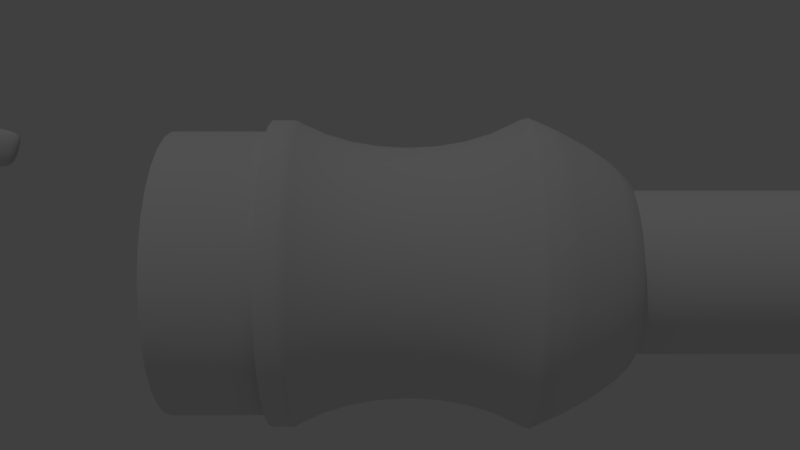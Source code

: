 # Source: Sword1.blend  (saved by Blender 2.79.0; exported with 4.5.12 LTS)
import bpy
from mathutils import Matrix  # noqa: F401  (used for matrix-valued properties, if any)

bpy.ops.wm.read_factory_settings(use_empty=True)
scene = bpy.context.scene
scene.name = 'Scene'

# ---- collections
col_collection_1 = bpy.data.collections.new('Collection 1'); scene.collection.children.link(col_collection_1)

# ---- materials (node trees are filled in below, after node groups)
mat_material = bpy.data.materials.new('Material')
mat_material.alpha_threshold = 0.0
mat_material.roughness = 0.5
mat_material.line_color = (0.0, 0.0, 0.0, 1.0)

# ---- material node trees

# ---- world
world_world = bpy.data.worlds.new('World'); scene.world = world_world
world_world.color = (0.05088, 0.05088, 0.05088)
world_world.use_sun_shadow = False
world_world.sun_shadow_jitter_overblur = 0.0
world_world.cycles.sampling_method = 'MANUAL'

# ---- cameras
cam_camera = bpy.data.cameras.new('Camera')
cam_camera.clip_end = 100.0
cam_camera.lens = 35.0
cam_camera.sensor_width = 32.0
cam_camera.sensor_height = 18.0
cam_camera.ortho_scale = 7.314
cam_camera.dof.focus_distance = 0.0

# ---- lights
light_lamp = bpy.data.lights.new('Lamp', 'POINT')
light_lamp.transmission_factor = 0.0
light_lamp.cutoff_distance = 30.0
light_lamp.energy = 100.0
light_lamp.shadow_buffer_clip_start = 1.001
light_lamp.shadow_soft_size = 0.1
light_lamp.shadow_maximum_resolution = 0.006
light_lamp.use_absolute_resolution = True

# ---- meshes
me_cylinder_002 = bpy.data.meshes.new('Cylinder.002')
me_cylinder_002.from_pydata([(1.054, 4.708, 1.772), (1.12, 4.483, 1.873), (1.052, 4.13, 1.894), (1.043, 3.745, 1.794), (1.076, 3.165, 1.627), (0.9434, 2.531, 1.422), (0.66, 2.047, 1.214), (0.3251, 1.552, 0.9956), (0.2121, 1.403, 0.9077), (0.06205, 1.241, 0.7407), (0.03264, 1.227, 0.681), (0.03457, 1.61, 0.6631), (0.06925, 1.663, 0.7269), (0.2305, 1.925, 0.8899), (0.3485, 2.103, 0.9765), (0.6809, 2.52, 1.192), (0.9566, 2.973, 1.388), (1.085, 3.455, 1.536), (1.077, 4.157, 1.706), (0.1018, 1.419, 0.672), (0.7359, 2.283, 1.203), (1.016, 2.752, 1.405), (1.153, 3.31, 1.582), (1.123, 3.951, 1.75), (0.2874, 1.664, 0.8987), (0.4023, 1.828, 0.986), (0.1341, 1.452, 0.7338), (0.9261, 4.058, 1.894), (0.9147, 3.672, 1.794), (0.9442, 3.092, 1.627), (0.8125, 2.458, 1.422), (0.5291, 1.974, 1.214), (0.1945, 1.479, 0.9955), (0.08229, 1.331, 0.9076), (-0.06591, 1.168, 0.7406), (-0.09458, 1.155, 0.6809), (0.9412, 4.734, 1.77), (-0.07871, 1.635, 0.6607), (-0.04411, 1.689, 0.7245), (0.1176, 1.95, 0.8875), (0.2362, 2.129, 0.9741), (0.5711, 2.546, 1.19), (0.8479, 2.999, 1.385), (0.9755, 3.481, 1.534), (0.964, 4.183, 1.704), (0.9337, 4.387, 1.832), (0.9389, 3.919, 1.749), (0.968, 3.279, 1.58), (0.8298, 2.721, 1.404), (0.5478, 2.252, 1.202), (0.2112, 1.796, 0.9848), (0.0956, 1.633, 0.8975), (-0.05543, 1.42, 0.7326), (-0.08664, 1.387, 0.6708)], [], [(19, 11, 12, 26), (24, 26, 12, 13), (25, 24, 13, 14), (20, 25, 14, 15), (21, 20, 15, 16), (22, 21, 16, 17), (23, 22, 17, 18), (3, 4, 22, 23), (4, 5, 21, 22), (5, 6, 20, 21), (6, 7, 25, 20), (7, 8, 24, 25), (8, 9, 26, 24), (10, 19, 26, 9), (2, 3, 23, 1), (0, 1, 23, 18), (8, 7, 32, 33), (6, 5, 30, 31), (4, 3, 28, 29), (9, 8, 33, 34), (7, 6, 31, 32), (5, 4, 29, 30), (3, 2, 27, 28), (10, 9, 34, 35), (0, 18, 44, 36), (17, 16, 42, 43), (15, 14, 40, 41), (13, 12, 38, 39), (18, 17, 43, 44), (16, 15, 41, 42), (14, 13, 39, 40), (12, 11, 37, 38), (46, 45, 36, 44), (46, 44, 43, 47), (47, 43, 42, 48), (48, 42, 41, 49), (49, 41, 40, 50), (50, 40, 39, 51), (51, 39, 38, 52), (52, 38, 37, 53), (34, 52, 53, 35), (33, 51, 52, 34), (32, 50, 51, 33), (31, 49, 50, 32), (30, 48, 49, 31), (29, 47, 48, 30), (28, 46, 47, 29), (28, 27, 45, 46), (1, 45, 27, 2), (0, 36, 45, 1), (11, 19, 53, 37), (19, 10, 35, 53)])
me_cylinder_002.polygons.foreach_set('use_smooth', [True] * 52)
me_cylinder_002.use_remesh_preserve_volume = False
me_cylinder_002.use_remesh_preserve_attributes = False
me_cylinder_002.use_mirror_vertex_groups = False
me_cylinder_002.update()
me_cylinder_001 = bpy.data.meshes.new('Cylinder.001')
me_cylinder_001.from_pydata([(1.733e-08, 0.8517, -0.3065), (0.1662, 0.8354, -0.3065), (0.3259, 0.7869, -0.3065), (0.4732, 0.7082, -0.3065), (0.6023, 0.6023, -0.3065), (0.7082, 0.4732, -0.3065), (0.7869, 0.3259, -0.3065), (0.8354, 0.1662, -0.3065), (0.8517, 8.09e-07, -0.3065), (0.8354, -0.1662, -0.3065), (0.7869, -0.3259, -0.3065), (0.7082, -0.4732, -0.3065), (0.6023, -0.6023, -0.3065), (0.4732, -0.7082, -0.3065), (0.3259, -0.7869, -0.3065), (0.1662, -0.8354, -0.3065), (-2.602e-07, -0.8517, -0.3065), (-0.1662, -0.8354, -0.3065), (-0.3259, -0.7869, -0.3065), (-0.4732, -0.7082, -0.3065), (-0.6023, -0.6023, -0.3065), (-0.7082, -0.4732, -0.3065), (-0.7869, -0.3259, -0.3065), (-0.8354, -0.1662, -0.3065), (-0.8517, 1.567e-06, -0.3065), (-0.8354, 0.1662, -0.3065), (-0.7869, 0.3259, -0.3065), (-0.7082, 0.4732, -0.3065), (-0.6023, 0.6023, -0.3065), (-0.4732, 0.7082, -0.3065), (-0.3259, 0.7869, -0.3065), (-0.1662, 0.8354, -0.3065), (-8.76e-08, 1.738, -0.1358), (0.339, 1.704, -0.1358), (0.665, 1.605, -0.1358), (0.9654, 1.445, -0.1358), (1.229, 1.229, -0.1358), (1.445, 0.9654, -0.1358), (1.605, 0.665, -0.1358), (1.704, 0.339, -0.1358), (1.738, 5.341e-07, -0.1358), (1.704, -0.339, -0.1358), (1.605, -0.665, -0.1358), (1.445, -0.9654, -0.1358), (1.229, -1.229, -0.1358), (0.9654, -1.445, -0.1358), (0.665, -1.605, -0.1358), (0.339, -1.704, -0.1358), (-6.538e-07, -1.738, -0.1358), (-0.339, -1.704, -0.1358), (-0.665, -1.605, -0.1358), (-0.9654, -1.445, -0.1358), (-1.229, -1.229, -0.1358), (-1.445, -0.9654, -0.1358), (-1.605, -0.665, -0.1358), (-1.704, -0.339, -0.1358), (-1.738, 2.081e-06, -0.1358), (-1.704, 0.339, -0.1358), (-1.605, 0.665, -0.1358), (-1.445, 0.9654, -0.1358), (-1.229, 1.229, -0.1358), (-0.9654, 1.445, -0.1358), (-0.665, 1.605, -0.1358), (-0.339, 1.704, -0.1358), (-8.76e-08, 1.738, 0.2198), (0.339, 1.704, 0.2198), (0.665, 1.605, 0.2198), (0.9654, 1.445, 0.2198), (1.229, 1.229, 0.2198), (1.445, 0.9654, 0.2198), (1.605, 0.665, 0.2198), (1.704, 0.339, 0.2198), (1.738, 3.434e-07, 0.2198), (1.704, -0.339, 0.2198), (1.605, -0.665, 0.2198), (1.445, -0.9654, 0.2198), (1.229, -1.229, 0.2198), (0.9654, -1.445, 0.2198), (0.665, -1.605, 0.2198), (0.339, -1.704, 0.2198), (-6.538e-07, -1.738, 0.2198), (-0.339, -1.704, 0.2198), (-0.665, -1.605, 0.2198), (-0.9654, -1.445, 0.2198), (-1.229, -1.229, 0.2198), (-1.445, -0.9654, 0.2198), (-1.605, -0.665, 0.2198), (-1.704, -0.339, 0.2198), (-1.738, 1.89e-06, 0.2198), (-1.704, 0.339, 0.2198), (-1.605, 0.665, 0.2198), (-1.445, 0.9654, 0.2198), (-1.229, 1.229, 0.2198), (-0.9654, 1.445, 0.2198), (-0.665, 1.605, 0.2198), (-0.339, 1.704, 0.2198), (-1.571, -0.6507, 0.2103), (-1.571, -0.6507, -0.1263), (-1.464, -0.6064, 0.1742), (-1.384, -0.5734, 0.1331), (-1.335, -0.5531, 0.08841), (-1.319, -0.5463, 0.04197), (-1.335, -0.5531, -0.00446), (-1.384, -0.5734, -0.04911), (-1.464, -0.6064, -0.09026), (-1.668, -0.3317, -0.1263), (-1.668, -0.3317, 0.2103), (-1.554, -0.3091, -0.09026), (-1.47, -0.2923, -0.04911), (-1.418, -0.282, -0.00446), (-1.4, -0.2785, 0.04197), (-1.418, -0.282, 0.08841), (-1.47, -0.2923, 0.1331), (-1.554, -0.3091, 0.1742), (1.668, -0.3317, 0.2103), (1.668, -0.3317, -0.1263), (1.554, -0.3091, 0.1742), (1.47, -0.2923, 0.1331), (1.418, -0.282, 0.08841), (1.4, -0.2785, 0.04197), (1.418, -0.282, -0.00446), (1.47, -0.2923, -0.04911), (1.554, -0.3091, -0.09026), (1.571, -0.6507, -0.1263), (1.571, -0.6507, 0.2103), (1.464, -0.6064, -0.09026), (1.384, -0.5734, -0.04911), (1.335, -0.5531, -0.00446), (1.319, -0.5463, 0.04197), (1.335, -0.5531, 0.08841), (1.384, -0.5734, 0.1331), (1.464, -0.6064, 0.1742), (-1.7, 2.052e-06, -0.1263), (-1.7, 1.871e-06, 0.2103), (-1.585, 1.959e-06, -0.09026), (-1.498, 1.882e-06, -0.04911), (-1.445, 1.825e-06, -0.00446), (-1.428, 1.787e-06, 0.04197), (-1.445, 1.774e-06, 0.08841), (-1.498, 1.783e-06, 0.1331), (-1.585, 1.817e-06, 0.1742), (1.414, -0.9447, -0.1263), (1.414, -0.9447, 0.2103), (1.318, -0.8803, -0.09026), (1.246, -0.8325, -0.04911), (1.202, -0.803, -0.00446), (1.187, -0.7931, 0.04197), (1.202, -0.803, 0.08841), (1.246, -0.8325, 0.1331), (1.318, -0.8803, 0.1742), (-1.668, 0.3318, -0.1263), (-1.668, 0.3318, 0.2103), (-1.554, 0.3091, -0.09026), (-1.47, 0.2923, -0.04911), (-1.418, 0.282, -0.00446), (-1.4, 0.2785, 0.04197), (-1.418, 0.282, 0.08841), (-1.47, 0.2923, 0.1331), (-1.554, 0.3091, 0.1742), (1.202, -1.202, -0.1263), (1.202, -1.202, 0.2103), (1.12, -1.12, -0.09026), (1.06, -1.06, -0.04911), (1.022, -1.022, -0.00446), (1.009, -1.009, 0.04197), (1.022, -1.022, 0.08841), (1.06, -1.06, 0.1331), (1.12, -1.12, 0.1742), (-1.571, 0.6508, -0.1263), (-1.571, 0.6508, 0.2103), (-1.464, 0.6064, -0.09026), (-1.384, 0.5734, -0.04911), (-1.335, 0.5531, -0.00446), (-1.319, 0.5463, 0.04197), (-1.335, 0.5531, 0.08841), (-1.384, 0.5734, 0.1331), (-1.464, 0.6064, 0.1742), (0.9447, -1.414, -0.1263), (0.9447, -1.414, 0.2103), (0.8803, -1.318, -0.09026), (0.8325, -1.246, -0.04911), (0.803, -1.202, -0.00446), (0.7931, -1.187, 0.04197), (0.803, -1.202, 0.08841), (0.8325, -1.246, 0.1331), (0.8803, -1.318, 0.1742), (-1.414, 0.9447, -0.1263), (-1.414, 0.9447, 0.2103), (-1.318, 0.8804, -0.09026), (-1.246, 0.8325, -0.04911), (-1.202, 0.803, -0.00446), (-1.187, 0.7931, 0.04197), (-1.202, 0.803, 0.08841), (-1.246, 0.8325, 0.1331), (-1.318, 0.8804, 0.1742), (0.6507, -1.571, -0.1263), (0.6507, -1.571, 0.2103), (0.6064, -1.464, -0.09026), (0.5734, -1.384, -0.04911), (0.5531, -1.335, -0.00446), (0.5463, -1.319, 0.04197), (0.5531, -1.335, 0.08841), (0.5734, -1.384, 0.1331), (0.6064, -1.464, 0.1742), (-8.413e-08, 1.7, 0.2103), (-8.413e-08, 1.7, -0.1263), (-7.357e-08, 1.585, 0.1742), (-6.519e-08, 1.498, 0.1331), (-5.96e-08, 1.445, 0.08841), (-5.774e-08, 1.428, 0.04197), (-5.96e-08, 1.445, -0.00446), (-6.519e-08, 1.498, -0.04911), (-7.357e-08, 1.585, -0.09026), (0.3317, 1.668, -0.1263), (0.3317, 1.668, 0.2103), (0.3091, 1.554, -0.09026), (0.2923, 1.47, -0.04911), (0.282, 1.418, -0.00446), (0.2785, 1.4, 0.04197), (0.282, 1.418, 0.08841), (0.2923, 1.47, 0.1331), (0.3091, 1.554, 0.1742), (-1.202, 1.202, -0.1263), (-1.202, 1.202, 0.2103), (-1.12, 1.12, -0.09026), (-1.06, 1.06, -0.04911), (-1.022, 1.022, -0.00446), (-1.009, 1.009, 0.04197), (-1.022, 1.022, 0.08841), (-1.06, 1.06, 0.1331), (-1.12, 1.12, 0.1742), (0.3317, -1.668, -0.1263), (0.3317, -1.668, 0.2103), (0.3091, -1.554, -0.09026), (0.2923, -1.47, -0.04911), (0.282, -1.418, -0.00446), (0.2785, -1.4, 0.04197), (0.282, -1.418, 0.08841), (0.2923, -1.47, 0.1331), (0.3091, -1.554, 0.1742), (0.6507, 1.571, -0.1263), (0.6507, 1.571, 0.2103), (0.6064, 1.464, -0.09026), (0.5734, 1.384, -0.04911), (0.5531, 1.335, -0.00446), (0.5463, 1.319, 0.04197), (0.5531, 1.335, 0.08841), (0.5734, 1.384, 0.1331), (0.6064, 1.464, 0.1742), (-0.9447, 1.414, -0.1263), (-0.9447, 1.414, 0.2103), (-0.8803, 1.318, -0.09026), (-0.8325, 1.246, -0.04911), (-0.803, 1.202, -0.00446), (-0.7931, 1.187, 0.04197), (-0.803, 1.202, 0.08841), (-0.8325, 1.246, 0.1331), (-0.8803, 1.318, 0.1742), (-6.382e-07, -1.7, -0.1263), (-6.382e-07, -1.7, 0.2103), (-5.891e-07, -1.585, -0.09026), (-5.541e-07, -1.498, -0.04911), (-5.309e-07, -1.445, -0.00446), (-5.234e-07, -1.428, 0.04197), (-5.309e-07, -1.445, 0.08841), (-5.541e-07, -1.498, 0.1331), (-5.891e-07, -1.585, 0.1742), (0.9447, 1.414, -0.1263), (0.9447, 1.414, 0.2103), (0.8803, 1.318, -0.09026), (0.8325, 1.246, -0.04911), (0.803, 1.202, -0.00446), (0.7931, 1.187, 0.04197), (0.803, 1.202, 0.08841), (0.8325, 1.246, 0.1331), (0.8803, 1.318, 0.1742), (-0.6507, 1.571, -0.1263), (-0.6507, 1.571, 0.2103), (-0.6064, 1.464, -0.09026), (-0.5734, 1.384, -0.04911), (-0.5531, 1.335, -0.00446), (-0.5463, 1.319, 0.04197), (-0.5531, 1.335, 0.08841), (-0.5734, 1.384, 0.1331), (-0.6064, 1.464, 0.1742), (-0.3317, -1.668, -0.1263), (-0.3317, -1.668, 0.2103), (-0.3091, -1.554, -0.09026), (-0.2923, -1.47, -0.04911), (-0.282, -1.418, -0.00446), (-0.2785, -1.4, 0.04197), (-0.282, -1.418, 0.08841), (-0.2923, -1.47, 0.1331), (-0.3091, -1.554, 0.1742), (1.202, 1.202, -0.1263), (1.202, 1.202, 0.2103), (1.12, 1.12, -0.09026), (1.06, 1.06, -0.04911), (1.022, 1.022, -0.00446), (1.009, 1.009, 0.04197), (1.022, 1.022, 0.08841), (1.06, 1.06, 0.1331), (1.12, 1.12, 0.1742), (-0.3317, 1.668, -0.1263), (-0.3317, 1.668, 0.2103), (-0.3091, 1.554, -0.09026), (-0.2923, 1.47, -0.04911), (-0.282, 1.418, -0.00446), (-0.2785, 1.4, 0.04197), (-0.282, 1.418, 0.08841), (-0.2923, 1.47, 0.1331), (-0.3091, 1.554, 0.1742), (-0.6508, -1.571, -0.1263), (-0.6508, -1.571, 0.2103), (-0.6064, -1.464, -0.09026), (-0.5734, -1.384, -0.04911), (-0.5531, -1.335, -0.00446), (-0.5463, -1.319, 0.04197), (-0.5531, -1.335, 0.08841), (-0.5734, -1.384, 0.1331), (-0.6064, -1.464, 0.1742), (1.414, 0.9447, -0.1263), (1.414, 0.9447, 0.2103), (1.318, 0.8803, -0.09026), (1.246, 0.8325, -0.04911), (1.202, 0.803, -0.00446), (1.187, 0.7931, 0.04197), (1.202, 0.803, 0.08841), (1.246, 0.8325, 0.1331), (1.318, 0.8803, 0.1742), (-0.9447, -1.414, -0.1263), (-0.9447, -1.414, 0.2103), (-0.8803, -1.318, -0.09026), (-0.8325, -1.246, -0.04911), (-0.803, -1.202, -0.00446), (-0.7931, -1.187, 0.04197), (-0.803, -1.202, 0.08841), (-0.8325, -1.246, 0.1331), (-0.8803, -1.318, 0.1742), (1.571, 0.6507, -0.1263), (1.571, 0.6507, 0.2103), (1.464, 0.6064, -0.09026), (1.384, 0.5734, -0.04911), (1.335, 0.5531, -0.00446), (1.319, 0.5463, 0.04197), (1.335, 0.5531, 0.08841), (1.384, 0.5734, 0.1331), (1.464, 0.6064, 0.1742), (-1.202, -1.202, -0.1263), (-1.202, -1.202, 0.2103), (-1.12, -1.12, -0.09026), (-1.06, -1.06, -0.04911), (-1.022, -1.022, -0.00446), (-1.009, -1.009, 0.04197), (-1.022, -1.022, 0.08841), (-1.06, -1.06, 0.1331), (-1.12, -1.12, 0.1742), (1.668, 0.3317, -0.1263), (1.668, 0.3317, 0.2103), (1.554, 0.3091, -0.09026), (1.47, 0.2923, -0.04911), (1.418, 0.282, -0.00446), (1.4, 0.2785, 0.04197), (1.418, 0.282, 0.08841), (1.47, 0.2923, 0.1331), (1.554, 0.3091, 0.1742), (-1.414, -0.9447, -0.1263), (-1.414, -0.9447, 0.2103), (-1.318, -0.8803, -0.09026), (-1.246, -0.8325, -0.04911), (-1.202, -0.803, -0.00446), (-1.187, -0.7931, 0.04197), (-1.202, -0.803, 0.08841), (-1.246, -0.8325, 0.1331), (-1.318, -0.8803, 0.1742), (1.7, 5.382e-07, -0.1263), (1.7, 3.578e-07, 0.2103), (1.585, 5.472e-07, -0.09026), (1.498, 5.481e-07, -0.04911), (1.445, 5.36e-07, -0.00446), (1.428, 5.146e-07, 0.04197), (1.445, 4.857e-07, 0.08841), (1.498, 4.494e-07, 0.1331), (1.585, 4.056e-07, 0.1742), (-1.466, 0.9796, -0.1464), (-0.9246, 0.6178, -0.2995), (-1.344, 0.8982, -0.1936), (-1.199, 0.8009, -0.2393), (-1.051, 0.7024, -0.2765), (-0.7863, 0.7863, -0.2995), (-1.247, 1.247, -0.1464), (-0.894, 0.894, -0.2765), (-1.019, 1.019, -0.2393), (-1.143, 1.143, -0.1936), (0.6747, -1.629, -0.1464), (0.4256, -1.027, -0.2995), (0.6187, -1.494, -0.1936), (0.5516, -1.332, -0.2393), (0.4838, -1.168, -0.2765), (0.217, -1.091, -0.2995), (0.344, -1.729, -0.1464), (0.2467, -1.24, -0.2765), (0.2812, -1.414, -0.2393), (0.3154, -1.586, -0.1936), (0.344, 1.729, -0.1464), (0.217, 1.091, -0.2995), (0.3154, 1.586, -0.1936), (0.2812, 1.414, -0.2393), (0.2467, 1.24, -0.2765), (0.4256, 1.027, -0.2995), (0.6747, 1.629, -0.1464), (0.4838, 1.168, -0.2765), (0.5516, 1.332, -0.2393), (0.6187, 1.494, -0.1936), (-0.6178, 0.9246, -0.2995), (-0.9796, 1.466, -0.1464), (-0.7024, 1.051, -0.2765), (-0.8008, 1.199, -0.2393), (-0.8982, 1.344, -0.1936), (-3.745e-07, -1.112, -0.2995), (-6.655e-07, -1.763, -0.1464), (-4.413e-07, -1.264, -0.2765), (-5.2e-07, -1.441, -0.2393), (-5.988e-07, -1.617, -0.1936), (0.6178, 0.9246, -0.2995), (0.9796, 1.466, -0.1464), (0.7024, 1.051, -0.2765), (0.8008, 1.199, -0.2393), (0.8982, 1.344, -0.1936), (-0.4256, 1.027, -0.2995), (-0.6747, 1.629, -0.1464), (-0.4838, 1.168, -0.2765), (-0.5516, 1.332, -0.2393), (-0.6187, 1.494, -0.1936), (-0.217, -1.091, -0.2995), (-0.344, -1.729, -0.1464), (-0.2467, -1.24, -0.2765), (-0.2812, -1.414, -0.2393), (-0.3154, -1.586, -0.1936), (0.7863, 0.7863, -0.2995), (1.247, 1.247, -0.1464), (0.894, 0.894, -0.2765), (1.019, 1.019, -0.2393), (1.143, 1.143, -0.1936), (-0.2169, 1.091, -0.2995), (-0.344, 1.729, -0.1464), (-0.2466, 1.24, -0.2765), (-0.2812, 1.414, -0.2393), (-0.3154, 1.586, -0.1936), (-0.4256, -1.027, -0.2995), (-0.6747, -1.629, -0.1464), (-0.4838, -1.168, -0.2765), (-0.5516, -1.332, -0.2393), (-0.6187, -1.494, -0.1936), (0.9246, 0.6178, -0.2995), (1.466, 0.9796, -0.1464), (1.051, 0.7024, -0.2765), (1.199, 0.8009, -0.2393), (1.344, 0.8982, -0.1936), (-1.217e-08, 1.112, -0.2995), (-9.102e-08, 1.763, -0.1464), (-2.931e-08, 1.264, -0.2765), (-5.032e-08, 1.441, -0.2393), (-7.197e-08, 1.617, -0.1936), (-0.6178, -0.9246, -0.2995), (-0.9796, -1.466, -0.1464), (-0.7024, -1.051, -0.2765), (-0.8009, -1.199, -0.2393), (-0.8982, -1.344, -0.1936), (1.027, 0.4256, -0.2995), (1.629, 0.6747, -0.1464), (1.168, 0.4838, -0.2765), (1.332, 0.5516, -0.2393), (1.494, 0.6187, -0.1936), (-0.7863, -0.7863, -0.2995), (-1.247, -1.247, -0.1464), (-0.894, -0.894, -0.2765), (-1.019, -1.019, -0.2393), (-1.143, -1.143, -0.1936), (1.091, 0.217, -0.2995), (1.729, 0.344, -0.1464), (1.24, 0.2467, -0.2765), (1.414, 0.2812, -0.2393), (1.586, 0.3154, -0.1936), (-0.9246, -0.6178, -0.2995), (-1.466, -0.9796, -0.1464), (-1.051, -0.7024, -0.2765), (-1.199, -0.8008, -0.2393), (-1.344, -0.8982, -0.1936), (1.112, 7.475e-07, -0.2995), (1.763, 5.352e-07, -0.1464), (1.264, 7.027e-07, -0.2765), (1.441, 6.466e-07, -0.2393), (1.617, 5.878e-07, -0.1936), (-1.027, -0.4256, -0.2995), (-1.629, -0.6747, -0.1464), (-1.168, -0.4838, -0.2765), (-1.332, -0.5516, -0.2393), (-1.494, -0.6187, -0.1936), (1.091, -0.217, -0.2995), (1.729, -0.344, -0.1464), (1.24, -0.2467, -0.2765), (1.414, -0.2812, -0.2393), (1.586, -0.3154, -0.1936), (-1.091, -0.2169, -0.2995), (-1.729, -0.344, -0.1464), (-1.24, -0.2466, -0.2765), (-1.414, -0.2812, -0.2393), (-1.586, -0.3154, -0.1936), (1.027, -0.4256, -0.2995), (1.629, -0.6747, -0.1464), (1.168, -0.4838, -0.2765), (1.332, -0.5516, -0.2393), (1.494, -0.6187, -0.1936), (-1.112, 1.737e-06, -0.2995), (-1.763, 2.105e-06, -0.1464), (-1.264, 1.828e-06, -0.2765), (-1.441, 1.93e-06, -0.2393), (-1.617, 2.027e-06, -0.1936), (0.9246, -0.6178, -0.2995), (1.466, -0.9796, -0.1464), (1.051, -0.7024, -0.2765), (1.199, -0.8008, -0.2393), (1.344, -0.8982, -0.1936), (-1.091, 0.217, -0.2995), (-1.729, 0.344, -0.1464), (-1.24, 0.2467, -0.2765), (-1.414, 0.2812, -0.2393), (-1.586, 0.3154, -0.1936), (0.7863, -0.7863, -0.2995), (1.247, -1.247, -0.1464), (0.894, -0.894, -0.2765), (1.019, -1.019, -0.2393), (1.143, -1.143, -0.1936), (-1.027, 0.4256, -0.2995), (-1.629, 0.6747, -0.1464), (-1.168, 0.4838, -0.2765), (-1.332, 0.5516, -0.2393), (-1.494, 0.6187, -0.1936), (0.6178, -0.9246, -0.2995), (0.9796, -1.466, -0.1464), (0.7024, -1.051, -0.2765), (0.8008, -1.199, -0.2393), (0.8982, -1.344, -0.1936), (-8.76e-08, 1.738, 0.2543), (0.339, 1.704, 0.2543), (0.665, 1.605, 0.2543), (0.9654, 1.445, 0.2543), (1.229, 1.229, 0.2543), (1.445, 0.9654, 0.2543), (1.605, 0.665, 0.2543), (1.704, 0.339, 0.2543), (1.738, 3.249e-07, 0.2543), (1.704, -0.339, 0.2543), (1.605, -0.665, 0.2543), (1.445, -0.9654, 0.2543), (1.229, -1.229, 0.2543), (0.9654, -1.445, 0.2543), (0.665, -1.605, 0.2543), (0.339, -1.704, 0.2543), (-6.538e-07, -1.738, 0.2543), (-0.339, -1.704, 0.2543), (-0.665, -1.605, 0.2543), (-0.9654, -1.445, 0.2543), (-1.229, -1.229, 0.2543), (-1.445, -0.9654, 0.2543), (-1.605, -0.665, 0.2543), (-1.704, -0.339, 0.2543), (-1.738, 1.872e-06, 0.2543), (-1.704, 0.339, 0.2543), (-1.605, 0.665, 0.2543), (-1.445, 0.9654, 0.2543), (-1.229, 1.229, 0.2543), (-0.9654, 1.445, 0.2543), (-0.665, 1.605, 0.2543), (-0.339, 1.704, 0.2543), (-6.765e-08, 1.613, 0.2543), (0.3148, 1.582, 0.2543), (0.6174, 1.491, 0.2543), (0.8963, 1.341, 0.2543), (1.141, 1.141, 0.2543), (1.341, 0.8963, 0.2543), (1.491, 0.6174, 0.2543), (1.582, 0.3148, 0.2543), (1.613, 3.506e-07, 0.2543), (1.582, -0.3148, 0.2543), (1.491, -0.6174, 0.2543), (1.341, -0.8963, 0.2543), (1.141, -1.141, 0.2543), (0.8963, -1.341, 0.2543), (0.6174, -1.491, 0.2543), (0.3148, -1.582, 0.2543), (-5.934e-07, -1.613, 0.2543), (-0.3148, -1.582, 0.2543), (-0.6174, -1.491, 0.2543), (-0.8963, -1.341, 0.2543), (-1.141, -1.141, 0.2543), (-1.341, -0.8963, 0.2543), (-1.491, -0.6174, 0.2543), (-1.582, -0.3148, 0.2543), (-1.613, 1.787e-06, 0.2543), (-1.582, 0.3148, 0.2543), (-1.491, 0.6174, 0.2543), (-1.341, 0.8964, 0.2543), (-1.141, 1.141, 0.2543), (-0.8963, 1.341, 0.2543), (-0.6174, 1.491, 0.2543), (-0.3148, 1.582, 0.2543), (-6.765e-08, 1.613, 0.4135), (0.3148, 1.582, 0.4135), (0.6174, 1.491, 0.4135), (0.8963, 1.341, 0.4135), (1.141, 1.141, 0.4135), (1.341, 0.8963, 0.4135), (1.491, 0.6174, 0.4135), (1.582, 0.3148, 0.4135), (1.613, 2.653e-07, 0.4135), (1.582, -0.3148, 0.4135), (1.491, -0.6174, 0.4135), (1.341, -0.8963, 0.4135), (1.141, -1.141, 0.4135), (0.8963, -1.341, 0.4135), (0.6174, -1.491, 0.4135), (0.3148, -1.582, 0.4135), (-5.934e-07, -1.613, 0.4135), (-0.3148, -1.582, 0.4135), (-0.6174, -1.491, 0.4135), (-0.8963, -1.341, 0.4135), (-1.141, -1.141, 0.4135), (-1.341, -0.8963, 0.4135), (-1.491, -0.6174, 0.4135), (-1.582, -0.3148, 0.4135), (-1.613, 1.701e-06, 0.4135), (-1.582, 0.3148, 0.4135), (-1.491, 0.6174, 0.4135), (-1.341, 0.8964, 0.4135), (-1.141, 1.141, 0.4135), (-0.8963, 1.341, 0.4135), (-0.6174, 1.491, 0.4135), (-0.3148, 1.582, 0.4135)], [], [(27, 26, 534, 385), (14, 13, 539, 395), (1, 0, 459, 405), (394, 540, 45, 46), (404, 460, 32, 33), (30, 29, 414, 429), (17, 16, 419, 434), (4, 3, 424, 439), (31, 30, 429, 444), (18, 17, 434, 449), (5, 4, 439, 454), (0, 31, 444, 459), (19, 18, 449, 464), (6, 5, 454, 469), (20, 19, 464, 474), (7, 6, 469, 479), (21, 20, 474, 484), (8, 7, 479, 489), (22, 21, 484, 494), (9, 8, 489, 499), (23, 22, 494, 504), (10, 9, 499, 509), (24, 23, 504, 514), (11, 10, 509, 519), (25, 24, 514, 524), (12, 11, 519, 529), (26, 25, 524, 534), (13, 12, 529, 539), (28, 27, 385, 389), (15, 14, 395, 399), (2, 1, 405, 409), (54, 53, 366, 97), (41, 40, 375, 115), (114, 376, 72, 73), (57, 56, 132, 150), (44, 43, 141, 159), (58, 57, 150, 168), (45, 44, 159, 177), (59, 58, 168, 186), (46, 45, 177, 195), (60, 59, 186, 222), (32, 63, 303, 205), (47, 46, 195, 231), (204, 304, 95, 64), (61, 60, 222, 249), (48, 47, 231, 258), (35, 34, 240, 267), (62, 61, 249, 276), (49, 48, 258, 285), (36, 35, 267, 294), (63, 62, 276, 303), (50, 49, 285, 312), (37, 36, 294, 321), (51, 50, 312, 330), (33, 32, 205, 213), (38, 37, 321, 339), (52, 51, 330, 348), (39, 38, 339, 357), (53, 52, 348, 366), (40, 39, 357, 375), (55, 54, 97, 105), (42, 41, 115, 123), (43, 42, 123, 141), (56, 55, 105, 132), (376, 358, 71, 72), (367, 349, 84, 85), (358, 340, 70, 71), (349, 331, 83, 84), (340, 322, 69, 70), (331, 313, 82, 83), (34, 33, 213, 240), (322, 295, 68, 69), (313, 286, 81, 82), (304, 277, 94, 95), (295, 268, 67, 68), (286, 259, 80, 81), (277, 250, 93, 94), (268, 241, 66, 67), (259, 232, 79, 80), (250, 223, 92, 93), (241, 214, 65, 66), (232, 196, 78, 79), (223, 187, 91, 92), (214, 204, 64, 65), (196, 178, 77, 78), (187, 169, 90, 91), (178, 160, 76, 77), (169, 151, 89, 90), (160, 142, 75, 76), (151, 133, 88, 89), (142, 124, 74, 75), (133, 106, 87, 88), (124, 114, 73, 74), (106, 96, 86, 87), (376, 114, 116, 383), (383, 116, 117, 382), (382, 117, 118, 381), (381, 118, 119, 380), (380, 119, 120, 379), (379, 120, 121, 378), (378, 121, 122, 377), (377, 122, 115, 375), (367, 96, 98, 374), (374, 98, 99, 373), (373, 99, 100, 372), (372, 100, 101, 371), (371, 101, 102, 370), (370, 102, 103, 369), (369, 103, 104, 368), (368, 104, 97, 366), (358, 376, 383, 365), (365, 383, 382, 364), (364, 382, 381, 363), (363, 381, 380, 362), (362, 380, 379, 361), (361, 379, 378, 360), (360, 378, 377, 359), (359, 377, 375, 357), (349, 367, 374, 356), (356, 374, 373, 355), (355, 373, 372, 354), (354, 372, 371, 353), (353, 371, 370, 352), (352, 370, 369, 351), (351, 369, 368, 350), (350, 368, 366, 348), (340, 358, 365, 347), (347, 365, 364, 346), (346, 364, 363, 345), (345, 363, 362, 344), (344, 362, 361, 343), (343, 361, 360, 342), (342, 360, 359, 341), (341, 359, 357, 339), (331, 349, 356, 338), (338, 356, 355, 337), (337, 355, 354, 336), (336, 354, 353, 335), (335, 353, 352, 334), (334, 352, 351, 333), (333, 351, 350, 332), (332, 350, 348, 330), (322, 340, 347, 329), (329, 347, 346, 328), (328, 346, 345, 327), (327, 345, 344, 326), (326, 344, 343, 325), (325, 343, 342, 324), (324, 342, 341, 323), (323, 341, 339, 321), (313, 331, 338, 320), (320, 338, 337, 319), (319, 337, 336, 318), (318, 336, 335, 317), (317, 335, 334, 316), (316, 334, 333, 315), (315, 333, 332, 314), (314, 332, 330, 312), (304, 204, 206, 311), (311, 206, 207, 310), (310, 207, 208, 309), (309, 208, 209, 308), (308, 209, 210, 307), (307, 210, 211, 306), (306, 211, 212, 305), (305, 212, 205, 303), (295, 322, 329, 302), (302, 329, 328, 301), (301, 328, 327, 300), (300, 327, 326, 299), (299, 326, 325, 298), (298, 325, 324, 297), (297, 324, 323, 296), (296, 323, 321, 294), (286, 313, 320, 293), (293, 320, 319, 292), (292, 319, 318, 291), (291, 318, 317, 290), (290, 317, 316, 289), (289, 316, 315, 288), (288, 315, 314, 287), (287, 314, 312, 285), (277, 304, 311, 284), (284, 311, 310, 283), (283, 310, 309, 282), (282, 309, 308, 281), (281, 308, 307, 280), (280, 307, 306, 279), (279, 306, 305, 278), (278, 305, 303, 276), (268, 295, 302, 275), (275, 302, 301, 274), (274, 301, 300, 273), (273, 300, 299, 272), (272, 299, 298, 271), (271, 298, 297, 270), (270, 297, 296, 269), (269, 296, 294, 267), (259, 286, 293, 266), (266, 293, 292, 265), (265, 292, 291, 264), (264, 291, 290, 263), (263, 290, 289, 262), (262, 289, 288, 261), (261, 288, 287, 260), (260, 287, 285, 258), (250, 277, 284, 257), (257, 284, 283, 256), (256, 283, 282, 255), (255, 282, 281, 254), (254, 281, 280, 253), (253, 280, 279, 252), (252, 279, 278, 251), (251, 278, 276, 249), (241, 268, 275, 248), (248, 275, 274, 247), (247, 274, 273, 246), (246, 273, 272, 245), (245, 272, 271, 244), (244, 271, 270, 243), (243, 270, 269, 242), (242, 269, 267, 240), (232, 259, 266, 239), (239, 266, 265, 238), (238, 265, 264, 237), (237, 264, 263, 236), (236, 263, 262, 235), (235, 262, 261, 234), (234, 261, 260, 233), (233, 260, 258, 231), (223, 250, 257, 230), (230, 257, 256, 229), (229, 256, 255, 228), (228, 255, 254, 227), (227, 254, 253, 226), (226, 253, 252, 225), (225, 252, 251, 224), (224, 251, 249, 222), (214, 241, 248, 221), (221, 248, 247, 220), (220, 247, 246, 219), (219, 246, 245, 218), (218, 245, 244, 217), (217, 244, 243, 216), (216, 243, 242, 215), (215, 242, 240, 213), (196, 232, 239, 203), (203, 239, 238, 202), (202, 238, 237, 201), (201, 237, 236, 200), (200, 236, 235, 199), (199, 235, 234, 198), (198, 234, 233, 197), (197, 233, 231, 195), (187, 223, 230, 194), (194, 230, 229, 193), (193, 229, 228, 192), (192, 228, 227, 191), (191, 227, 226, 190), (190, 226, 225, 189), (189, 225, 224, 188), (188, 224, 222, 186), (204, 214, 221, 206), (206, 221, 220, 207), (207, 220, 219, 208), (208, 219, 218, 209), (209, 218, 217, 210), (210, 217, 216, 211), (211, 216, 215, 212), (212, 215, 213, 205), (178, 196, 203, 185), (185, 203, 202, 184), (184, 202, 201, 183), (183, 201, 200, 182), (182, 200, 199, 181), (181, 199, 198, 180), (180, 198, 197, 179), (179, 197, 195, 177), (169, 187, 194, 176), (176, 194, 193, 175), (175, 193, 192, 174), (174, 192, 191, 173), (173, 191, 190, 172), (172, 190, 189, 171), (171, 189, 188, 170), (170, 188, 186, 168), (160, 178, 185, 167), (167, 185, 184, 166), (166, 184, 183, 165), (165, 183, 182, 164), (164, 182, 181, 163), (163, 181, 180, 162), (162, 180, 179, 161), (161, 179, 177, 159), (151, 169, 176, 158), (158, 176, 175, 157), (157, 175, 174, 156), (156, 174, 173, 155), (155, 173, 172, 154), (154, 172, 171, 153), (153, 171, 170, 152), (152, 170, 168, 150), (142, 160, 167, 149), (149, 167, 166, 148), (148, 166, 165, 147), (147, 165, 164, 146), (146, 164, 163, 145), (145, 163, 162, 144), (144, 162, 161, 143), (143, 161, 159, 141), (133, 151, 158, 140), (140, 158, 157, 139), (139, 157, 156, 138), (138, 156, 155, 137), (137, 155, 154, 136), (136, 154, 153, 135), (135, 153, 152, 134), (134, 152, 150, 132), (124, 142, 149, 131), (131, 149, 148, 130), (130, 148, 147, 129), (129, 147, 146, 128), (128, 146, 145, 127), (127, 145, 144, 126), (126, 144, 143, 125), (125, 143, 141, 123), (106, 133, 140, 113), (113, 140, 139, 112), (112, 139, 138, 111), (111, 138, 137, 110), (110, 137, 136, 109), (109, 136, 135, 108), (108, 135, 134, 107), (107, 134, 132, 105), (114, 124, 131, 116), (116, 131, 130, 117), (117, 130, 129, 118), (118, 129, 128, 119), (119, 128, 127, 120), (120, 127, 126, 121), (121, 126, 125, 122), (122, 125, 123, 115), (96, 106, 113, 98), (98, 113, 112, 99), (99, 112, 111, 100), (100, 111, 110, 101), (101, 110, 109, 102), (102, 109, 108, 103), (103, 108, 107, 104), (104, 107, 105, 97), (96, 367, 85, 86), (3, 2, 409, 424), (16, 15, 399, 419), (29, 28, 389, 414), (540, 530, 44, 45), (535, 525, 57, 58), (530, 520, 43, 44), (525, 515, 56, 57), (520, 510, 42, 43), (515, 505, 55, 56), (510, 500, 41, 42), (505, 495, 54, 55), (500, 490, 40, 41), (495, 485, 53, 54), (490, 480, 39, 40), (485, 475, 52, 53), (480, 470, 38, 39), (475, 465, 51, 52), (470, 455, 37, 38), (465, 450, 50, 51), (460, 445, 63, 32), (455, 440, 36, 37), (450, 435, 49, 50), (445, 430, 62, 63), (440, 425, 35, 36), (435, 420, 48, 49), (430, 415, 61, 62), (425, 410, 34, 35), (420, 400, 47, 48), (415, 390, 60, 61), (410, 404, 33, 34), (400, 394, 46, 47), (390, 384, 59, 60), (460, 404, 406, 463), (463, 406, 407, 462), (462, 407, 408, 461), (461, 408, 405, 459), (540, 394, 396, 543), (543, 396, 397, 542), (542, 397, 398, 541), (541, 398, 395, 539), (535, 384, 386, 538), (538, 386, 387, 537), (537, 387, 388, 536), (536, 388, 385, 534), (530, 540, 543, 533), (533, 543, 542, 532), (532, 542, 541, 531), (531, 541, 539, 529), (525, 535, 538, 528), (528, 538, 537, 527), (527, 537, 536, 526), (526, 536, 534, 524), (520, 530, 533, 523), (523, 533, 532, 522), (522, 532, 531, 521), (521, 531, 529, 519), (515, 525, 528, 518), (518, 528, 527, 517), (517, 527, 526, 516), (516, 526, 524, 514), (510, 520, 523, 513), (513, 523, 522, 512), (512, 522, 521, 511), (511, 521, 519, 509), (505, 515, 518, 508), (508, 518, 517, 507), (507, 517, 516, 506), (506, 516, 514, 504), (500, 510, 513, 503), (503, 513, 512, 502), (502, 512, 511, 501), (501, 511, 509, 499), (495, 505, 508, 498), (498, 508, 507, 497), (497, 507, 506, 496), (496, 506, 504, 494), (490, 500, 503, 493), (493, 503, 502, 492), (492, 502, 501, 491), (491, 501, 499, 489), (485, 495, 498, 488), (488, 498, 497, 487), (487, 497, 496, 486), (486, 496, 494, 484), (480, 490, 493, 483), (483, 493, 492, 482), (482, 492, 491, 481), (481, 491, 489, 479), (475, 485, 488, 478), (478, 488, 487, 477), (477, 487, 486, 476), (476, 486, 484, 474), (470, 480, 483, 473), (473, 483, 482, 472), (472, 482, 481, 471), (471, 481, 479, 469), (465, 475, 478, 468), (468, 478, 477, 467), (467, 477, 476, 466), (466, 476, 474, 464), (455, 470, 473, 458), (458, 473, 472, 457), (457, 472, 471, 456), (456, 471, 469, 454), (450, 465, 468, 453), (453, 468, 467, 452), (452, 467, 466, 451), (451, 466, 464, 449), (445, 460, 463, 448), (448, 463, 462, 447), (447, 462, 461, 446), (446, 461, 459, 444), (440, 455, 458, 443), (443, 458, 457, 442), (442, 457, 456, 441), (441, 456, 454, 439), (435, 450, 453, 438), (438, 453, 452, 437), (437, 452, 451, 436), (436, 451, 449, 434), (430, 445, 448, 433), (433, 448, 447, 432), (432, 447, 446, 431), (431, 446, 444, 429), (425, 440, 443, 428), (428, 443, 442, 427), (427, 442, 441, 426), (426, 441, 439, 424), (420, 435, 438, 423), (423, 438, 437, 422), (422, 437, 436, 421), (421, 436, 434, 419), (415, 430, 433, 418), (418, 433, 432, 417), (417, 432, 431, 416), (416, 431, 429, 414), (410, 425, 428, 413), (413, 428, 427, 412), (412, 427, 426, 411), (411, 426, 424, 409), (400, 420, 423, 403), (403, 423, 422, 402), (402, 422, 421, 401), (401, 421, 419, 399), (390, 415, 418, 393), (393, 418, 417, 392), (392, 417, 416, 391), (391, 416, 414, 389), (404, 410, 413, 406), (406, 413, 412, 407), (407, 412, 411, 408), (408, 411, 409, 405), (394, 400, 403, 396), (396, 403, 402, 397), (397, 402, 401, 398), (398, 401, 399, 395), (384, 390, 393, 386), (386, 393, 392, 387), (387, 392, 391, 388), (388, 391, 389, 385), (384, 535, 58, 59), (95, 94, 574, 575), (82, 81, 561, 562), (69, 68, 548, 549), (64, 95, 575, 544), (83, 82, 562, 563), (70, 69, 549, 550), (84, 83, 563, 564), (71, 70, 550, 551), (85, 84, 564, 565), (72, 71, 551, 552), (86, 85, 565, 566), (73, 72, 552, 553), (87, 86, 566, 567), (74, 73, 553, 554), (88, 87, 567, 568), (75, 74, 554, 555), (89, 88, 568, 569), (76, 75, 555, 556), (90, 89, 569, 570), (77, 76, 556, 557), (91, 90, 570, 571), (78, 77, 557, 558), (65, 64, 544, 545), (92, 91, 571, 572), (79, 78, 558, 559), (66, 65, 545, 546), (93, 92, 572, 573), (80, 79, 559, 560), (67, 66, 546, 547), (94, 93, 573, 574), (81, 80, 560, 561), (68, 67, 547, 548), (548, 547, 579, 580), (575, 574, 606, 607), (562, 561, 593, 594), (549, 548, 580, 581), (544, 575, 607, 576), (563, 562, 594, 595), (550, 549, 581, 582), (564, 563, 595, 596), (551, 550, 582, 583), (565, 564, 596, 597), (552, 551, 583, 584), (566, 565, 597, 598), (553, 552, 584, 585), (567, 566, 598, 599), (554, 553, 585, 586), (568, 567, 599, 600), (555, 554, 586, 587), (569, 568, 600, 601), (556, 555, 587, 588), (570, 569, 601, 602), (557, 556, 588, 589), (571, 570, 602, 603), (558, 557, 589, 590), (545, 544, 576, 577), (572, 571, 603, 604), (559, 558, 590, 591), (546, 545, 577, 578), (573, 572, 604, 605), (560, 559, 591, 592), (547, 546, 578, 579), (574, 573, 605, 606), (561, 560, 592, 593), (583, 582, 614, 615), (597, 596, 628, 629), (584, 583, 615, 616), (598, 597, 629, 630), (585, 584, 616, 617), (599, 598, 630, 631), (586, 585, 617, 618), (600, 599, 631, 632), (587, 586, 618, 619), (601, 600, 632, 633), (588, 587, 619, 620), (602, 601, 633, 634), (589, 588, 620, 621), (603, 602, 634, 635), (590, 589, 621, 622), (577, 576, 608, 609), (604, 603, 635, 636), (591, 590, 622, 623), (578, 577, 609, 610), (605, 604, 636, 637), (592, 591, 623, 624), (579, 578, 610, 611), (606, 605, 637, 638), (593, 592, 624, 625), (580, 579, 611, 612), (607, 606, 638, 639), (594, 593, 625, 626), (581, 580, 612, 613), (576, 607, 639, 608), (595, 594, 626, 627), (582, 581, 613, 614), (596, 595, 627, 628)])
me_cylinder_001.polygons.foreach_set('use_smooth', [True] * 608)
me_cylinder_001.use_remesh_preserve_volume = False
me_cylinder_001.use_remesh_preserve_attributes = False
me_cylinder_001.use_mirror_vertex_groups = False
me_cylinder_001.update()
me_cylinder = bpy.data.meshes.new('Cylinder')
me_cylinder.from_pydata([(0.0, 1.0, -1.066), (0.0, 1.0, 0.7716), (0.1951, 0.9808, -1.066), (0.1951, 0.9808, 0.7716), (0.3827, 0.9239, -1.066), (0.3827, 0.9239, 0.7716), (0.5556, 0.8315, -1.066), (0.5556, 0.8315, 0.7716), (0.7071, 0.7071, -1.066), (0.7071, 0.7071, 0.7716), (0.8315, 0.5556, -1.066), (0.8315, 0.5556, 0.7716), (0.9239, 0.3827, -1.066), (0.9239, 0.3827, 0.7716), (0.9808, 0.1951, -1.066), (0.9808, 0.1951, 0.7716), (1.0, 1.111e-07, -1.066), (1.0, 1.979e-07, 0.7716), (0.9808, -0.1951, -1.066), (0.9808, -0.1951, 0.7716), (0.9239, -0.3827, -1.066), (0.9239, -0.3827, 0.7716), (0.8315, -0.5556, -1.066), (0.8315, -0.5556, 0.7716), (0.7071, -0.7071, -1.066), (0.7071, -0.7071, 0.7716), (0.5556, -0.8315, -1.066), (0.5556, -0.8315, 0.7716), (0.3827, -0.9239, -1.066), (0.3827, -0.9239, 0.7716), (0.1951, -0.9808, -1.066), (0.1951, -0.9808, 0.7716), (-3.258e-07, -1.0, -1.066), (-3.258e-07, -1.0, 0.7716), (-0.1951, -0.9808, -1.066), (-0.1951, -0.9808, 0.7716), (-0.3827, -0.9239, -1.066), (-0.3827, -0.9239, 0.7716), (-0.5556, -0.8315, -1.066), (-0.5556, -0.8315, 0.7716), (-0.7071, -0.7071, -1.066), (-0.7071, -0.7071, 0.7716), (-0.8315, -0.5556, -1.066), (-0.8315, -0.5556, 0.7716), (-0.9239, -0.3827, -1.066), (-0.9239, -0.3827, 0.7716), (-0.9808, -0.1951, -1.066), (-0.9808, -0.1951, 0.7716), (-1.0, 1.001e-06, -1.066), (-1.0, 1.088e-06, 0.7716), (-0.9808, 0.1951, -1.066), (-0.9808, 0.1951, 0.7716), (-0.9239, 0.3827, -1.066), (-0.9239, 0.3827, 0.7716), (-0.8315, 0.5556, -1.066), (-0.8315, 0.5556, 0.7716), (-0.7071, 0.7071, -1.066), (-0.7071, 0.7071, 0.7716), (-0.5556, 0.8315, -1.066), (-0.5556, 0.8315, 0.7716), (-0.3827, 0.9239, -1.066), (-0.3827, 0.9239, 0.7716), (-0.1951, 0.9808, -1.066), (-0.1951, 0.9808, 0.7716)], [], [(0, 1, 3, 2), (2, 3, 5, 4), (4, 5, 7, 6), (6, 7, 9, 8), (8, 9, 11, 10), (10, 11, 13, 12), (12, 13, 15, 14), (14, 15, 17, 16), (16, 17, 19, 18), (18, 19, 21, 20), (20, 21, 23, 22), (22, 23, 25, 24), (24, 25, 27, 26), (26, 27, 29, 28), (28, 29, 31, 30), (30, 31, 33, 32), (32, 33, 35, 34), (34, 35, 37, 36), (36, 37, 39, 38), (38, 39, 41, 40), (40, 41, 43, 42), (42, 43, 45, 44), (44, 45, 47, 46), (46, 47, 49, 48), (48, 49, 51, 50), (50, 51, 53, 52), (52, 53, 55, 54), (54, 55, 57, 56), (56, 57, 59, 58), (58, 59, 61, 60), (60, 61, 63, 62), (62, 63, 1, 0)])
me_cylinder.polygons.foreach_set('use_smooth', [True] * 32)
me_cylinder.use_remesh_preserve_volume = False
me_cylinder.use_remesh_preserve_attributes = False
me_cylinder.use_mirror_vertex_groups = False
me_cylinder.update()
me_cube = bpy.data.meshes.new('Cube')
me_cube.from_pydata([(0.01762, 1.0, -0.3156), (0.01762, -2.307, -0.2128), (0.01762, 1.0, 0.3156), (0.01762, -2.307, 0.2128), (0.01762, -2.677, -0.2494), (0.01762, -2.677, 0.2494), (0.01762, -3.596, -0.01155), (0.01762, -3.596, 0.01155), (0.01762, 0.615, -0.2128), (0.01762, 0.615, 0.2128), (0.01762, 1.316, -0.1166), (0.01762, 1.316, 0.1166), (0.01762, -2.354, -0.1783), (0.01762, -2.413, -0.1594), (0.01762, -2.479, -0.1575), (0.01762, -2.549, -0.1728), (0.01762, -2.616, -0.2041), (0.01762, -2.616, 0.2041), (0.01762, -2.549, 0.1728), (0.01762, -2.479, 0.1575), (0.01762, -2.413, 0.1594), (0.01762, -2.354, 0.1783), (0.01762, 0.4265, -0.2128), (0.01762, 0.5208, -0.2128), (0.01762, 0.9311, -0.2795), (0.01762, 0.8501, -0.2486), (0.01762, 0.7649, -0.2258), (0.01762, 0.6839, -0.2135), (0.01762, 0.6839, 0.2135), (0.01762, 0.7649, 0.2258), (0.01762, 0.8501, 0.2486), (0.01762, 0.9311, 0.2795), (0.01762, 0.3323, -0.2128), (0.01762, 0.238, -0.2128), (0.01762, 0.1438, -0.2128), (0.01762, 0.04956, -0.2128), (0.01762, -0.04469, -0.2128), (0.01762, -0.1389, -0.2128), (0.01762, -0.2332, -0.2128), (0.01762, -0.3274, -0.2128), (0.01762, -0.4217, -0.2128), (0.01762, -0.5159, -0.2128), (0.01762, -0.6101, -0.2128), (0.01762, -0.7044, -0.2128), (0.01762, -0.7986, -0.2128), (0.01762, -0.8929, -0.2128), (0.01762, -0.9871, -0.2128), (0.01762, -1.081, -0.2128), (0.01762, -1.176, -0.2128), (0.01762, -1.27, -0.2128), (0.01762, -1.364, -0.2128), (0.01762, -1.458, -0.2128), (0.01762, -1.553, -0.2128), (0.01762, -1.647, -0.2128), (0.01762, -1.741, -0.2128), (0.01762, -1.835, -0.2128), (0.01762, -1.93, -0.2128), (0.01762, -2.024, -0.2128), (0.01762, -2.118, -0.2128), (0.01762, -2.212, -0.2128), (0.01762, 0.5208, 0.2128), (0.01762, 0.4265, 0.2128), (0.01762, 0.3323, 0.2128), (0.01762, 0.238, 0.2128), (0.01762, 0.1438, 0.2128), (0.01762, 0.04956, 0.2128), (0.01762, -0.04469, 0.2128), (0.01762, -0.1389, 0.2128), (0.01762, -0.2332, 0.2128), (0.01762, -0.3274, 0.2128), (0.01762, -0.4217, 0.2128), (0.01762, -0.5159, 0.2128), (0.01762, -0.6101, 0.2128), (0.01762, -0.7044, 0.2128), (0.01762, -0.7986, 0.2128), (0.01762, -0.8929, 0.2128), (0.01762, -0.9871, 0.2128), (0.01762, -1.081, 0.2128), (0.01762, -1.176, 0.2128), (0.01762, -1.27, 0.2128), (0.01762, -1.364, 0.2128), (0.01762, -1.458, 0.2128), (0.01762, -1.553, 0.2128), (0.01762, -1.647, 0.2128), (0.01762, -1.741, 0.2128), (0.01762, -1.835, 0.2128), (0.01762, -1.93, 0.2128), (0.01762, -2.024, 0.2128), (0.01762, -2.118, 0.2128), (0.01762, -2.212, 0.2128), (0.01762, -2.747, -0.2311), (0.01762, -2.818, -0.2128), (0.01762, -2.889, -0.1945), (0.01762, -2.96, -0.1762), (0.01762, -3.03, -0.1579), (0.01762, -3.101, -0.1396), (0.01762, -3.172, -0.1213), (0.01762, -3.243, -0.103), (0.01762, -3.313, -0.08474), (0.01762, -3.384, -0.06644), (0.01762, -3.455, -0.04815), (0.01762, -3.526, -0.02985), (0.01762, -3.526, 0.02985), (0.01762, -3.455, 0.04815), (0.01762, -3.384, 0.06644), (0.01762, -3.313, 0.08474), (0.01762, -3.243, 0.103), (0.01762, -3.172, 0.1213), (0.01762, -3.101, 0.1396), (0.01762, -3.03, 0.1579), (0.01762, -2.96, 0.1762), (0.01762, -2.889, 0.1945), (0.01762, -2.818, 0.2128), (0.01762, -2.747, 0.2311), (0.01762, 1.063, 0.2758), (0.01762, 1.127, 0.236), (0.01762, 1.19, 0.1962), (0.01762, 1.253, 0.1564), (0.01762, 1.253, -0.1564), (0.01762, 1.19, -0.1962), (0.01762, 1.127, -0.236), (0.01762, 1.063, -0.2758), (0.04205, 1.0, 0.0), (0.04205, -2.307, 0.0), (0.04205, -2.677, -1.49e-07), (0.01762, -3.643, -5.811e-07), (0.04205, 0.615, 0.0), (0.04205, 1.316, 2.98e-07), (0.04205, -2.354, 0.0), (0.04205, -2.413, -4.47e-08), (0.04205, -2.479, -5.96e-08), (0.04205, -2.549, -8.941e-08), (0.04205, -2.616, -1.043e-07), (0.04205, 0.6839, 0.0), (0.04205, 0.7649, 0.0), (0.04205, 0.8501, 0.0), (0.04205, 0.9311, 0.0), (0.04205, 0.5208, 0.0), (0.04205, 0.4265, 0.0), (0.04205, 0.3323, 0.0), (0.04205, 0.238, 0.0), (0.04205, 0.1438, 0.0), (0.04205, 0.04956, 0.0), (0.04205, -0.04469, 0.0), (0.04205, -0.1389, 0.0), (0.04205, -0.2332, 0.0), (0.04205, -0.3274, 0.0), (0.04205, -0.4217, 0.0), (0.04205, -0.5159, 0.0), (0.04205, -0.6101, 0.0), (0.04205, -0.7044, 0.0), (0.04205, -0.7986, 0.0), (0.04205, -0.8929, 0.0), (0.04205, -0.9871, 0.0), (0.04205, -1.081, 0.0), (0.04205, -1.176, 0.0), (0.04205, -1.27, 0.0), (0.04205, -1.364, 0.0), (0.04205, -1.458, 0.0), (0.04205, -1.553, 0.0), (0.04205, -1.647, 0.0), (0.04205, -1.741, 0.0), (0.04205, -1.835, 0.0), (0.04205, -1.93, 0.0), (0.04205, -2.024, 0.0), (0.04205, -2.118, 0.0), (0.04205, -2.212, 0.0), (0.04205, -2.747, -1.788e-07), (0.04205, -2.818, -2.086e-07), (0.04205, -2.889, -2.533e-07), (0.04205, -2.96, -2.831e-07), (0.04205, -3.03, -3.129e-07), (0.04205, -3.101, -3.427e-07), (0.04205, -3.172, -3.874e-07), (0.04205, -3.243, -4.172e-07), (0.04205, -3.313, -4.47e-07), (0.04205, -3.384, -4.843e-07), (0.04205, -3.455, -5.141e-07), (0.04205, -3.526, -5.458e-07), (0.04205, 1.063, 5.96e-08), (0.04205, 1.127, 1.043e-07), (0.04205, 1.19, 1.639e-07), (0.04205, 1.253, 2.384e-07), (-0.006802, 1.0, 0.0), (-0.006802, -2.307, 0.0), (-0.006802, -2.677, -1.49e-07), (-0.006802, 0.615, 0.0), (-0.006802, 1.316, 2.98e-07), (-0.006802, -2.354, 0.0), (-0.006802, -2.413, -4.47e-08), (-0.006802, -2.479, -5.96e-08), (-0.006802, -2.549, -8.941e-08), (-0.006802, -2.616, -1.043e-07), (-0.006802, 0.6839, 0.0), (-0.006802, 0.7649, 0.0), (-0.006802, 0.8501, 0.0), (-0.006802, 0.9311, 0.0), (-0.006802, 0.5208, 0.0), (-0.006802, 0.4265, 0.0), (-0.006802, 0.3323, 0.0), (-0.006802, 0.238, 0.0), (-0.006802, 0.1438, 0.0), (-0.006802, 0.04956, 0.0), (-0.006802, -0.04469, 0.0), (-0.006802, -0.1389, 0.0), (-0.006802, -0.2332, 0.0), (-0.006802, -0.3274, 0.0), (-0.006802, -0.4217, 0.0), (-0.006802, -0.5159, 0.0), (-0.006802, -0.6101, 0.0), (-0.006802, -0.7044, 0.0), (-0.006802, -0.7986, 0.0), (-0.006802, -0.8929, 0.0), (-0.006802, -0.9871, 0.0), (-0.006802, -1.081, 0.0), (-0.006802, -1.176, 0.0), (-0.006802, -1.27, 0.0), (-0.006802, -1.364, 0.0), (-0.006802, -1.458, 0.0), (-0.006802, -1.553, 0.0), (-0.006802, -1.647, 0.0), (-0.006802, -1.741, 0.0), (-0.006802, -1.835, 0.0), (-0.006802, -1.93, 0.0), (-0.006802, -2.024, 0.0), (-0.006802, -2.118, 0.0), (-0.006802, -2.212, 0.0), (-0.006802, -2.747, -1.788e-07), (-0.006802, -2.818, -2.086e-07), (-0.006802, -2.889, -2.533e-07), (-0.006802, -2.96, -2.831e-07), (-0.006802, -3.03, -3.129e-07), (-0.006802, -3.101, -3.427e-07), (-0.006802, -3.172, -3.874e-07), (-0.006802, -3.243, -4.172e-07), (-0.006802, -3.313, -4.47e-07), (-0.006802, -3.384, -4.843e-07), (-0.006802, -3.455, -5.141e-07), (-0.006802, -3.526, -5.458e-07), (-0.006802, 1.063, 5.96e-08), (-0.006802, 1.127, 1.043e-07), (-0.006802, 1.19, 1.639e-07), (-0.006802, 1.253, 2.384e-07)], [], [(166, 123, 3, 89), (178, 125, 7, 102), (182, 127, 10, 118), (123, 128, 21, 3), (128, 129, 20, 21), (129, 130, 19, 20), (130, 131, 18, 19), (131, 132, 17, 18), (132, 124, 5, 17), (126, 137, 60, 9), (126, 133, 27, 8), (133, 134, 26, 27), (134, 135, 25, 26), (135, 136, 24, 25), (136, 122, 0, 24), (137, 138, 61, 60), (138, 139, 62, 61), (139, 140, 63, 62), (140, 141, 64, 63), (141, 142, 65, 64), (142, 143, 66, 65), (143, 144, 67, 66), (144, 145, 68, 67), (145, 146, 69, 68), (146, 147, 70, 69), (147, 148, 71, 70), (148, 149, 72, 71), (149, 150, 73, 72), (150, 151, 74, 73), (151, 152, 75, 74), (152, 153, 76, 75), (153, 154, 77, 76), (154, 155, 78, 77), (155, 156, 79, 78), (156, 157, 80, 79), (157, 158, 81, 80), (158, 159, 82, 81), (159, 160, 83, 82), (160, 161, 84, 83), (161, 162, 85, 84), (162, 163, 86, 85), (163, 164, 87, 86), (164, 165, 88, 87), (165, 166, 89, 88), (124, 167, 113, 5), (167, 168, 112, 113), (168, 169, 111, 112), (169, 170, 110, 111), (170, 171, 109, 110), (171, 172, 108, 109), (172, 173, 107, 108), (173, 174, 106, 107), (174, 175, 105, 106), (175, 176, 104, 105), (176, 177, 103, 104), (177, 178, 102, 103), (122, 179, 121, 0), (179, 180, 120, 121), (180, 181, 119, 120), (181, 182, 118, 119), (116, 117, 182, 181), (115, 116, 181, 180), (114, 115, 180, 179), (2, 114, 179, 122), (100, 101, 178, 177), (99, 100, 177, 176), (98, 99, 176, 175), (97, 98, 175, 174), (96, 97, 174, 173), (95, 96, 173, 172), (94, 95, 172, 171), (93, 94, 171, 170), (92, 93, 170, 169), (91, 92, 169, 168), (90, 91, 168, 167), (4, 90, 167, 124), (58, 59, 166, 165), (57, 58, 165, 164), (56, 57, 164, 163), (55, 56, 163, 162), (54, 55, 162, 161), (53, 54, 161, 160), (52, 53, 160, 159), (51, 52, 159, 158), (50, 51, 158, 157), (49, 50, 157, 156), (48, 49, 156, 155), (47, 48, 155, 154), (46, 47, 154, 153), (45, 46, 153, 152), (44, 45, 152, 151), (43, 44, 151, 150), (42, 43, 150, 149), (41, 42, 149, 148), (40, 41, 148, 147), (39, 40, 147, 146), (38, 39, 146, 145), (37, 38, 145, 144), (36, 37, 144, 143), (35, 36, 143, 142), (34, 35, 142, 141), (33, 34, 141, 140), (32, 33, 140, 139), (22, 32, 139, 138), (23, 22, 138, 137), (31, 2, 122, 136), (30, 31, 136, 135), (29, 30, 135, 134), (28, 29, 134, 133), (9, 28, 133, 126), (8, 23, 137, 126), (16, 4, 124, 132), (15, 16, 132, 131), (14, 15, 131, 130), (13, 14, 130, 129), (12, 13, 129, 128), (1, 12, 128, 123), (117, 11, 127, 182), (101, 6, 125, 178), (59, 1, 123, 166), (226, 89, 3, 184), (238, 102, 7, 125), (242, 118, 10, 187), (184, 3, 21, 188), (188, 21, 20, 189), (189, 20, 19, 190), (190, 19, 18, 191), (191, 18, 17, 192), (192, 17, 5, 185), (186, 9, 60, 197), (186, 8, 27, 193), (193, 27, 26, 194), (194, 26, 25, 195), (195, 25, 24, 196), (196, 24, 0, 183), (197, 60, 61, 198), (198, 61, 62, 199), (199, 62, 63, 200), (200, 63, 64, 201), (201, 64, 65, 202), (202, 65, 66, 203), (203, 66, 67, 204), (204, 67, 68, 205), (205, 68, 69, 206), (206, 69, 70, 207), (207, 70, 71, 208), (208, 71, 72, 209), (209, 72, 73, 210), (210, 73, 74, 211), (211, 74, 75, 212), (212, 75, 76, 213), (213, 76, 77, 214), (214, 77, 78, 215), (215, 78, 79, 216), (216, 79, 80, 217), (217, 80, 81, 218), (218, 81, 82, 219), (219, 82, 83, 220), (220, 83, 84, 221), (221, 84, 85, 222), (222, 85, 86, 223), (223, 86, 87, 224), (224, 87, 88, 225), (225, 88, 89, 226), (185, 5, 113, 227), (227, 113, 112, 228), (228, 112, 111, 229), (229, 111, 110, 230), (230, 110, 109, 231), (231, 109, 108, 232), (232, 108, 107, 233), (233, 107, 106, 234), (234, 106, 105, 235), (235, 105, 104, 236), (236, 104, 103, 237), (237, 103, 102, 238), (183, 0, 121, 239), (239, 121, 120, 240), (240, 120, 119, 241), (241, 119, 118, 242), (116, 241, 242, 117), (115, 240, 241, 116), (114, 239, 240, 115), (2, 183, 239, 114), (100, 237, 238, 101), (99, 236, 237, 100), (98, 235, 236, 99), (97, 234, 235, 98), (96, 233, 234, 97), (95, 232, 233, 96), (94, 231, 232, 95), (93, 230, 231, 94), (92, 229, 230, 93), (91, 228, 229, 92), (90, 227, 228, 91), (4, 185, 227, 90), (58, 225, 226, 59), (57, 224, 225, 58), (56, 223, 224, 57), (55, 222, 223, 56), (54, 221, 222, 55), (53, 220, 221, 54), (52, 219, 220, 53), (51, 218, 219, 52), (50, 217, 218, 51), (49, 216, 217, 50), (48, 215, 216, 49), (47, 214, 215, 48), (46, 213, 214, 47), (45, 212, 213, 46), (44, 211, 212, 45), (43, 210, 211, 44), (42, 209, 210, 43), (41, 208, 209, 42), (40, 207, 208, 41), (39, 206, 207, 40), (38, 205, 206, 39), (37, 204, 205, 38), (36, 203, 204, 37), (35, 202, 203, 36), (34, 201, 202, 35), (33, 200, 201, 34), (32, 199, 200, 33), (22, 198, 199, 32), (23, 197, 198, 22), (31, 196, 183, 2), (30, 195, 196, 31), (29, 194, 195, 30), (28, 193, 194, 29), (9, 186, 193, 28), (8, 186, 197, 23), (16, 192, 185, 4), (15, 191, 192, 16), (14, 190, 191, 15), (13, 189, 190, 14), (12, 188, 189, 13), (1, 184, 188, 12), (117, 242, 187, 11), (101, 238, 125, 6), (59, 226, 184, 1), (10, 127, 187), (127, 11, 187)])
me_cube.materials.append(mat_material)
me_cube.use_remesh_preserve_volume = False
me_cube.use_remesh_preserve_attributes = False
me_cube.use_mirror_vertex_groups = False
me_cube.update()

# ---- objects
ob_cylinder_002 = bpy.data.objects.new('Cylinder.002', me_cylinder_002)
ob_cylinder_001 = bpy.data.objects.new('Cylinder.001', me_cylinder_001)
ob_cylinder = bpy.data.objects.new('Cylinder', me_cylinder)
ob_cube = bpy.data.objects.new('Cube', me_cube)
ob_lamp = bpy.data.objects.new('Lamp', light_lamp)
ob_camera = bpy.data.objects.new('Camera', cam_camera)

# ---- transforms, parenting, visibility, modifiers, constraints
ob_cylinder_002.location = (0.0375, 2.399, -0.006634)
ob_cylinder_002.rotation_euler = (1.571, -0.0, 0.0)
ob_cylinder_002.scale = (0.08003, 0.08003, 0.5682)
ob_cylinder_002.lineart.crease_threshold = 0.0
_m = ob_cylinder_002.modifiers.new('Subsurf', 'SUBSURF')
_m.uv_smooth = 'PRESERVE_CORNERS'
_m.quality = 2
_m.levels = 2
_m.show_only_control_edges = False
ob_cylinder_001.location = (0.0375, 2.399, -0.006634)
ob_cylinder_001.rotation_euler = (1.571, -0.0, 0.0)
ob_cylinder_001.scale = (0.08003, 0.08003, 0.5682)
ob_cylinder_001.lineart.crease_threshold = 0.0
ob_cylinder.location = (0.0375, 2.898, -0.006634)
ob_cylinder.rotation_euler = (1.571, -0.0, 0.0)
ob_cylinder.scale = (0.0749, 0.0749, 0.5318)
ob_cylinder.lineart.crease_threshold = 0.0
ob_cube.location = (0.0, 0.0, 0.0)
ob_cube.lock_rotations_4d = False
ob_cube.empty_display_type = 'ARROWS'
ob_cube.lineart.crease_threshold = 0.0
_m = ob_cube.modifiers.new('Subsurf', 'SUBSURF')
_m.uv_smooth = 'PRESERVE_CORNERS'
_m.quality = 1
_m.render_levels = 1
_m.show_only_control_edges = False
ob_lamp.location = (4.076, 1.005, 5.904)
ob_lamp.rotation_euler = (0.6503, 0.05522, 1.866)
ob_lamp.lock_rotations_4d = False
ob_lamp.empty_display_type = 'ARROWS'
ob_lamp.color = (0.0, 0.0, 0.0, 0.0)
ob_lamp.lineart.crease_threshold = 0.0
ob_camera.location = (0.8436, 2.368, 0.03631)
ob_camera.rotation_euler = (1.571, -0.0, 1.571)
ob_camera.lock_rotations_4d = False
ob_camera.empty_display_type = 'ARROWS'
ob_camera.color = (0.0, 0.0, 0.0, 0.0)
ob_camera.display_type = 'WIRE'
ob_camera.lineart.crease_threshold = 0.0

# ---- collection membership
col_collection_1.objects.link(ob_cylinder_002)
col_collection_1.objects.link(ob_cylinder_001)
col_collection_1.objects.link(ob_cylinder)
col_collection_1.objects.link(ob_cube)
col_collection_1.objects.link(ob_lamp)
col_collection_1.objects.link(ob_camera)

# ---- scene / render settings (as saved in the file)
scene.camera = ob_camera
scene.frame_start = 1; scene.frame_end = 250; scene.frame_set(1)
scene.render.engine = 'CYCLES'
scene.render.resolution_percentage = 50
scene.render.dither_intensity = 0.0
scene.cycles.use_denoising = False
scene.cycles.samples = 128
scene.cycles.sampling_pattern = 'TABULATED_SOBOL'
scene.cycles.use_adaptive_sampling = False
scene.cycles.use_light_tree = False
scene.cycles.blur_glossy = 0.0
scene.cycles.sample_clamp_indirect = 0.0
scene.view_settings.view_transform = 'Standard'
bpy.context.view_layer.update()
